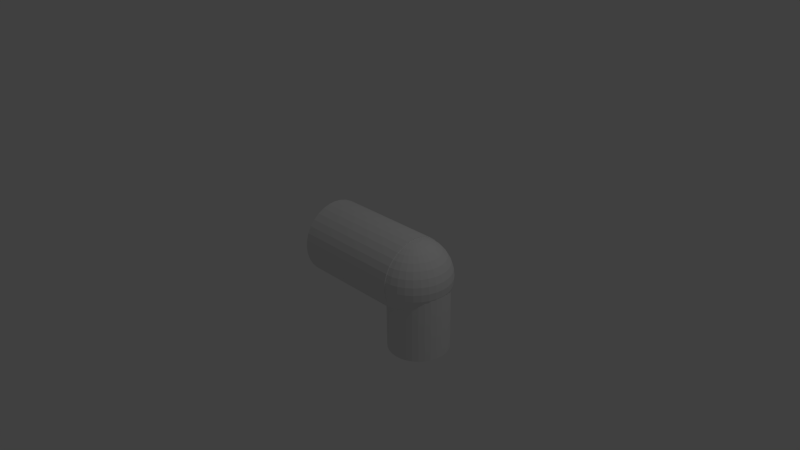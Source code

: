 # Source: elbowJoint.blend  (saved by Blender 2.71.0; exported with 4.5.12 LTS)
import bpy
from mathutils import Matrix  # noqa: F401  (used for matrix-valued properties, if any)

bpy.ops.wm.read_factory_settings(use_empty=True)
scene = bpy.context.scene
scene.name = 'Scene'

# ---- collections
col_collection_1 = bpy.data.collections.new('Collection 1'); scene.collection.children.link(col_collection_1)

# ---- world
world_world = bpy.data.worlds.new('World'); scene.world = world_world
world_world.color = (0.05088, 0.05088, 0.05088)
world_world.use_sun_shadow = False
world_world.sun_shadow_jitter_overblur = 0.0
world_world.cycles.sampling_method = 'MANUAL'
world_world.cycles.sample_map_resolution = 256

# ---- cameras
cam_camera = bpy.data.cameras.new('Camera')
cam_camera.clip_end = 100.0
cam_camera.lens = 35.0
cam_camera.sensor_width = 32.0
cam_camera.sensor_height = 18.0
cam_camera.ortho_scale = 7.314
cam_camera.dof.focus_distance = 0.0
cam_camera.dof.aperture_fstop = 128.0

# ---- lights
light_lamp = bpy.data.lights.new('Lamp', 'POINT')
light_lamp.transmission_factor = 0.0
light_lamp.cutoff_distance = 30.0
light_lamp.energy = 100.0
light_lamp.shadow_buffer_clip_start = 1.001
light_lamp.shadow_soft_size = 0.1
light_lamp.shadow_maximum_resolution = 0.006
light_lamp.use_absolute_resolution = True
light_lamp.cycles.use_multiple_importance_sampling = False

# ---- meshes
me_cylinder = bpy.data.meshes.new('Cylinder')
me_cylinder.from_pydata([(1.953, 0.8, 1.099), (-0.04718, 0.8, 1.099), (1.953, 0.7846, 1.203), (-0.04719, 0.7846, 1.203), (1.953, 0.7391, 1.303), (-0.04719, 0.7391, 1.303), (1.953, 0.6652, 1.396), (-0.04719, 0.6652, 1.396), (1.953, 0.5657, 1.476), (-0.04719, 0.5657, 1.476), (1.953, 0.4445, 1.543), (-0.04719, 0.4445, 1.543), (1.953, 0.3061, 1.592), (-0.04719, 0.3061, 1.592), (1.953, 0.1561, 1.622), (-0.04719, 0.1561, 1.622), (1.953, 6.04e-08, 1.633), (-0.04719, 6.04e-08, 1.633), (1.953, -0.1561, 1.622), (-0.04719, -0.1561, 1.622), (1.953, -0.3061, 1.592), (-0.04719, -0.3061, 1.592), (1.953, -0.4445, 1.543), (-0.04719, -0.4445, 1.543), (1.953, -0.5657, 1.476), (-0.04719, -0.5657, 1.476), (1.953, -0.6652, 1.396), (-0.04719, -0.6652, 1.396), (1.953, -0.7391, 1.303), (-0.04719, -0.7391, 1.303), (1.953, -0.7846, 1.203), (-0.04719, -0.7846, 1.203), (1.953, -0.8, 1.099), (-0.04718, -0.8, 1.099), (1.953, -0.7846, 0.9953), (-0.04718, -0.7846, 0.9953), (1.953, -0.7391, 0.8952), (-0.04718, -0.7391, 0.8952), (1.953, -0.6652, 0.803), (-0.04718, -0.6652, 0.803), (1.953, -0.5657, 0.7222), (-0.04718, -0.5657, 0.7222), (1.953, -0.4445, 0.6559), (-0.04718, -0.4445, 0.6559), (1.953, -0.3061, 0.6066), (-0.04718, -0.3061, 0.6066), (1.953, -0.1561, 0.5762), (-0.04718, -0.1561, 0.5762), (1.953, 7.725e-07, 0.566), (-0.04718, 7.725e-07, 0.566), (1.953, 0.1561, 0.5762), (-0.04718, 0.1561, 0.5762), (1.953, 0.3061, 0.6066), (-0.04718, 0.3061, 0.6066), (1.953, 0.4445, 0.6559), (-0.04718, 0.4445, 0.6559), (1.953, 0.5657, 0.7222), (-0.04718, 0.5657, 0.7222), (1.953, 0.6652, 0.803), (-0.04718, 0.6652, 0.803), (1.953, 0.7391, 0.8952), (-0.04718, 0.7391, 0.8952), (1.953, 0.7846, 0.9953), (-0.04718, 0.7846, 0.9953), (-0.958, 0.009049, 0.8531), (-0.9011, 0.009049, 0.728), (-0.8086, 0.009049, 0.6128), (-0.6843, 0.009049, 0.5118), (-0.5327, 0.009049, 0.4289), (-0.3599, 0.009049, 0.3672), (-0.1723, 0.009049, 0.3293), (0.02283, 0.009049, 0.3165), (0.2179, 0.009049, 0.3293), (0.4055, 0.009049, 0.3672), (0.5784, 0.009049, 0.4289), (0.7299, 0.009049, 0.5118), (0.8543, 0.009049, 0.6128), (0.9467, 0.009049, 0.728), (1.004, 0.009049, 0.8531), (1.023, 0.009049, 0.9832), (-0.958, 0.04711, 0.8556), (-0.9011, 0.08371, 0.7329), (-0.8086, 0.1174, 0.6199), (-0.6843, 0.147, 0.5208), (-0.5327, 0.1713, 0.4395), (-0.3599, 0.1893, 0.3791), (-0.1723, 0.2004, 0.3419), (0.02283, 0.2041, 0.3293), (0.2179, 0.2004, 0.3419), (0.4055, 0.1893, 0.3791), (0.5784, 0.1713, 0.4395), (0.7299, 0.147, 0.5208), (0.8543, 0.1174, 0.6199), (0.9467, 0.08371, 0.7329), (1.004, 0.04711, 0.8556), (-0.958, 0.08371, 0.863), (-0.9011, 0.1555, 0.7475), (-0.8086, 0.2217, 0.641), (-0.6843, 0.2796, 0.5476), (-0.5327, 0.3272, 0.471), (-0.3599, 0.3626, 0.4141), (-0.1723, 0.3844, 0.3791), (0.02283, 0.3917, 0.3672), (0.2179, 0.3844, 0.3791), (0.4055, 0.3626, 0.4141), (0.5784, 0.3272, 0.471), (0.7299, 0.2796, 0.5476), (0.8543, 0.2217, 0.641), (0.9467, 0.1555, 0.7475), (1.004, 0.08371, 0.863), (-0.958, 0.1174, 0.875), (-0.9011, 0.2217, 0.771), (-0.8086, 0.3177, 0.6752), (-0.6843, 0.4019, 0.5912), (-0.5327, 0.471, 0.5223), (-0.3599, 0.5223, 0.471), (-0.1723, 0.5539, 0.4395), (0.02283, 0.5646, 0.4289), (0.2179, 0.5539, 0.4395), (0.4055, 0.5223, 0.471), (0.5784, 0.471, 0.5223), (0.7299, 0.4019, 0.5912), (0.8543, 0.3177, 0.6752), (0.9467, 0.2217, 0.771), (1.004, 0.1174, 0.875), (-0.958, 0.147, 0.8912), (-0.9011, 0.2796, 0.8028), (-0.8086, 0.4019, 0.7213), (-0.6843, 0.509, 0.6498), (-0.5327, 0.597, 0.5912), (-0.3599, 0.6623, 0.5476), (-0.1723, 0.7026, 0.5208), (0.02283, 0.7162, 0.5118), (0.2179, 0.7026, 0.5208), (0.4055, 0.6623, 0.5476), (0.5784, 0.597, 0.5912), (0.7299, 0.509, 0.6498), (0.8543, 0.4019, 0.7213), (0.9467, 0.2796, 0.8028), (1.004, 0.147, 0.8912), (-0.958, 0.1713, 0.9109), (-0.9011, 0.3272, 0.8414), (-0.8086, 0.471, 0.7774), (-0.6843, 0.597, 0.7213), (-0.5327, 0.7004, 0.6752), (-0.3599, 0.7772, 0.641), (-0.1723, 0.8245, 0.6199), (0.02283, 0.8405, 0.6128), (0.2179, 0.8245, 0.6199), (0.4055, 0.7772, 0.641), (0.5784, 0.7004, 0.6752), (0.7299, 0.597, 0.7213), (0.8543, 0.471, 0.7774), (0.9467, 0.3272, 0.8414), (1.004, 0.1713, 0.9109), (-0.958, 0.1893, 0.9334), (-0.9011, 0.3626, 0.8855), (-0.8086, 0.5223, 0.8414), (-0.6843, 0.6623, 0.8028), (-0.5327, 0.7772, 0.771), (-0.3599, 0.8626, 0.7475), (-0.1723, 0.9152, 0.7329), (0.02283, 0.9329, 0.728), (0.2179, 0.9152, 0.7329), (0.4055, 0.8626, 0.7475), (0.5784, 0.7772, 0.771), (0.7299, 0.6623, 0.8028), (0.8543, 0.5223, 0.8414), (0.9467, 0.3626, 0.8855), (1.004, 0.1893, 0.9334), (-0.958, 0.2004, 0.9578), (-0.9011, 0.3844, 0.9334), (-0.8086, 0.5539, 0.9109), (-0.6843, 0.7026, 0.8912), (-0.5327, 0.8245, 0.875), (-0.3599, 0.9152, 0.863), (-0.1723, 0.971, 0.8556), (0.02283, 0.9898, 0.8531), (0.2179, 0.971, 0.8556), (0.4055, 0.9152, 0.863), (0.5784, 0.8245, 0.875), (0.7299, 0.7026, 0.8912), (0.8543, 0.5539, 0.9109), (0.9467, 0.3844, 0.9334), (1.004, 0.2004, 0.9578), (-0.958, 0.2041, 0.9832), (-0.9011, 0.3917, 0.9832), (-0.8086, 0.5646, 0.9832), (-0.6843, 0.7162, 0.9832), (-0.5327, 0.8405, 0.9832), (-0.3599, 0.9329, 0.9832), (-0.1723, 0.9898, 0.9832), (0.02283, 1.009, 0.9832), (0.2179, 0.9898, 0.9832), (0.4055, 0.9329, 0.9832), (0.5784, 0.8405, 0.9832), (0.7299, 0.7162, 0.9832), (0.8543, 0.5646, 0.9832), (0.9467, 0.3917, 0.9832), (1.004, 0.2041, 0.9832), (-0.958, 0.2004, 1.009), (-0.9011, 0.3844, 1.033), (-0.8086, 0.5539, 1.055), (-0.6843, 0.7026, 1.075), (-0.5327, 0.8245, 1.091), (-0.3599, 0.9152, 1.103), (-0.1723, 0.971, 1.111), (0.02283, 0.9898, 1.113), (0.2179, 0.971, 1.111), (0.4055, 0.9152, 1.103), (0.5784, 0.8245, 1.091), (0.7299, 0.7026, 1.075), (0.8543, 0.5539, 1.055), (0.9467, 0.3844, 1.033), (1.004, 0.2004, 1.009), (-0.958, 0.1893, 1.033), (-0.9011, 0.3626, 1.081), (-0.8086, 0.5223, 1.125), (-0.6843, 0.6623, 1.164), (-0.5327, 0.7772, 1.195), (-0.3599, 0.8626, 1.219), (-0.1723, 0.9152, 1.233), (0.02283, 0.9329, 1.238), (0.2179, 0.9152, 1.233), (0.4055, 0.8626, 1.219), (0.5784, 0.7772, 1.195), (0.7299, 0.6623, 1.164), (0.8543, 0.5223, 1.125), (0.9467, 0.3626, 1.081), (1.004, 0.1893, 1.033), (-0.958, 0.1713, 1.055), (-0.9011, 0.3272, 1.125), (-0.8086, 0.471, 1.189), (-0.6843, 0.597, 1.245), (-0.5327, 0.7004, 1.291), (-0.3599, 0.7772, 1.325), (-0.1723, 0.8245, 1.346), (0.02283, 0.8405, 1.354), (0.2179, 0.8245, 1.346), (0.4055, 0.7772, 1.325), (0.5784, 0.7004, 1.291), (0.7299, 0.597, 1.245), (0.8543, 0.471, 1.189), (0.9467, 0.3272, 1.125), (1.004, 0.1713, 1.055), (-0.958, 0.147, 1.075), (-0.9011, 0.2796, 1.164), (-0.8086, 0.4019, 1.245), (-0.6843, 0.509, 1.316), (-0.5327, 0.597, 1.375), (-0.3599, 0.6623, 1.419), (-0.1723, 0.7026, 1.446), (0.02283, 0.7162, 1.455), (0.2179, 0.7026, 1.446), (0.4055, 0.6623, 1.419), (0.5784, 0.597, 1.375), (0.7299, 0.509, 1.317), (0.8543, 0.4019, 1.245), (0.9467, 0.2796, 1.164), (1.004, 0.147, 1.075), (-0.958, 0.1174, 1.091), (-0.9011, 0.2217, 1.195), (-0.8086, 0.3177, 1.291), (-0.6843, 0.4019, 1.375), (-0.5327, 0.471, 1.444), (-0.3599, 0.5223, 1.495), (-0.1723, 0.5539, 1.527), (0.02283, 0.5646, 1.537), (0.2179, 0.5539, 1.527), (0.4055, 0.5223, 1.495), (0.5784, 0.471, 1.444), (0.7299, 0.4019, 1.375), (0.8543, 0.3177, 1.291), (0.9467, 0.2217, 1.195), (1.004, 0.1174, 1.091), (-0.958, 0.08371, 1.103), (-0.9011, 0.1555, 1.219), (-0.8086, 0.2217, 1.325), (-0.6843, 0.2796, 1.419), (-0.5327, 0.3272, 1.495), (-0.3599, 0.3626, 1.552), (-0.1723, 0.3844, 1.587), (0.02283, 0.3917, 1.599), (0.2179, 0.3844, 1.587), (0.4055, 0.3626, 1.552), (0.5784, 0.3272, 1.495), (0.7299, 0.2796, 1.419), (0.8543, 0.2217, 1.325), (0.9467, 0.1555, 1.219), (1.004, 0.08371, 1.103), (-0.958, 0.04711, 1.111), (-0.9011, 0.08371, 1.233), (-0.8086, 0.1174, 1.346), (-0.6843, 0.147, 1.446), (-0.5327, 0.1713, 1.527), (-0.3599, 0.1893, 1.587), (-0.1723, 0.2004, 1.624), (0.02283, 0.2041, 1.637), (0.2179, 0.2004, 1.624), (0.4055, 0.1893, 1.587), (0.5784, 0.1713, 1.527), (0.7299, 0.147, 1.446), (0.8543, 0.1174, 1.346), (0.9467, 0.08371, 1.233), (1.004, 0.04711, 1.111), (-0.958, 0.009049, 1.113), (-0.9011, 0.009049, 1.238), (-0.8086, 0.009049, 1.354), (-0.6843, 0.009049, 1.455), (-0.5327, 0.009049, 1.537), (-0.3599, 0.009049, 1.599), (-0.1723, 0.009049, 1.637), (0.02283, 0.009049, 1.65), (0.2179, 0.009049, 1.637), (0.4055, 0.009049, 1.599), (0.5784, 0.009049, 1.537), (0.7299, 0.009049, 1.455), (0.8543, 0.009049, 1.354), (0.9467, 0.009049, 1.238), (1.004, 0.009049, 1.113), (-0.958, -0.02901, 1.111), (-0.9011, -0.06561, 1.233), (-0.8086, -0.09934, 1.346), (-0.6843, -0.1289, 1.446), (-0.5327, -0.1532, 1.527), (-0.3599, -0.1712, 1.587), (-0.1723, -0.1823, 1.624), (0.02283, -0.186, 1.637), (0.2179, -0.1823, 1.624), (0.4055, -0.1712, 1.587), (0.5784, -0.1532, 1.527), (0.7299, -0.1289, 1.446), (0.8543, -0.09934, 1.346), (0.9467, -0.06561, 1.233), (1.004, -0.02901, 1.111), (-0.958, -0.06561, 1.103), (-0.9011, -0.1374, 1.219), (-0.8086, -0.2036, 1.325), (-0.6843, -0.2615, 1.419), (-0.5327, -0.3091, 1.495), (-0.3599, -0.3445, 1.552), (-0.1723, -0.3663, 1.587), (0.02283, -0.3736, 1.599), (0.2179, -0.3663, 1.587), (0.4055, -0.3445, 1.552), (0.5784, -0.3091, 1.495), (0.7299, -0.2615, 1.419), (0.8543, -0.2036, 1.325), (0.9467, -0.1374, 1.219), (1.004, -0.06561, 1.103), (-0.958, -0.09934, 1.091), (-0.9011, -0.2036, 1.195), (-0.8086, -0.2996, 1.291), (-0.6843, -0.3838, 1.375), (-0.5327, -0.4529, 1.444), (-0.3599, -0.5042, 1.495), (-0.1723, -0.5358, 1.527), (0.02283, -0.5465, 1.537), (0.2179, -0.5358, 1.527), (0.4055, -0.5042, 1.495), (0.5784, -0.4529, 1.444), (0.7299, -0.3838, 1.375), (0.8543, -0.2996, 1.291), (0.9467, -0.2036, 1.195), (1.004, -0.09934, 1.091), (-0.958, -0.1289, 1.075), (-0.9011, -0.2615, 1.164), (-0.8086, -0.3838, 1.245), (-0.6843, -0.491, 1.316), (-0.5327, -0.5789, 1.375), (-0.3599, -0.6442, 1.419), (-0.1723, -0.6845, 1.446), (0.02283, -0.6981, 1.455), (0.2179, -0.6845, 1.446), (0.4055, -0.6442, 1.419), (0.5784, -0.5789, 1.375), (0.7299, -0.491, 1.317), (0.8543, -0.3838, 1.245), (0.9467, -0.2615, 1.164), (1.004, -0.1289, 1.075), (-0.958, -0.1532, 1.055), (-0.9011, -0.3091, 1.125), (-0.8086, -0.4529, 1.189), (-0.6843, -0.5789, 1.245), (-0.5327, -0.6823, 1.291), (-0.3599, -0.7591, 1.325), (-0.1723, -0.8064, 1.346), (0.02283, -0.8224, 1.354), (0.2179, -0.8064, 1.346), (0.4055, -0.7591, 1.325), (0.5784, -0.6823, 1.291), (0.7299, -0.5789, 1.245), (0.8543, -0.4529, 1.189), (0.9467, -0.3091, 1.125), (1.004, -0.1532, 1.055), (-0.958, -0.1712, 1.033), (-0.9011, -0.3445, 1.081), (-0.8086, -0.5042, 1.125), (-0.6843, -0.6442, 1.164), (-0.5327, -0.7591, 1.195), (-0.3599, -0.8445, 1.219), (-0.1723, -0.8971, 1.233), (0.02283, -0.9148, 1.238), (0.2179, -0.8971, 1.233), (0.4055, -0.8445, 1.219), (0.5784, -0.7591, 1.195), (0.7299, -0.6442, 1.164), (0.8543, -0.5042, 1.125), (0.9467, -0.3445, 1.081), (1.004, -0.1712, 1.033), (-0.958, -0.1823, 1.009), (-0.9011, -0.3663, 1.033), (-0.8086, -0.5358, 1.055), (-0.6843, -0.6845, 1.075), (-0.5327, -0.8064, 1.091), (-0.3599, -0.8971, 1.103), (-0.1723, -0.9529, 1.111), (0.02283, -0.9717, 1.113), (0.2179, -0.9529, 1.111), (0.4055, -0.8971, 1.103), (0.5784, -0.8064, 1.091), (0.7299, -0.6845, 1.075), (0.8543, -0.5358, 1.055), (0.9467, -0.3663, 1.033), (1.004, -0.1823, 1.009), (-0.958, -0.186, 0.9832), (-0.9011, -0.3736, 0.9832), (-0.8086, -0.5465, 0.9832), (-0.6843, -0.6981, 0.9832), (-0.5327, -0.8224, 0.9832), (-0.3599, -0.9148, 0.9832), (-0.1723, -0.9717, 0.9832), (0.02283, -0.991, 0.9832), (0.2179, -0.9717, 0.9832), (0.4055, -0.9148, 0.9832), (0.5784, -0.8224, 0.9832), (0.7299, -0.6981, 0.9832), (0.8543, -0.5465, 0.9832), (0.9467, -0.3736, 0.9832), (1.004, -0.186, 0.9832), (-0.958, -0.1823, 0.9578), (-0.9011, -0.3663, 0.9334), (-0.8086, -0.5358, 0.9109), (-0.6843, -0.6845, 0.8912), (-0.5327, -0.8064, 0.875), (-0.3599, -0.8971, 0.863), (-0.1723, -0.9529, 0.8556), (0.02283, -0.9717, 0.8531), (0.2179, -0.9529, 0.8556), (0.4055, -0.8971, 0.863), (0.5784, -0.8064, 0.875), (0.7299, -0.6845, 0.8912), (0.8543, -0.5358, 0.9109), (0.9467, -0.3663, 0.9334), (1.004, -0.1823, 0.9578), (-0.9772, 0.009049, 0.9832), (-0.958, -0.1712, 0.9334), (-0.9011, -0.3445, 0.8855), (-0.8086, -0.5042, 0.8414), (-0.6843, -0.6442, 0.8028), (-0.5327, -0.7591, 0.771), (-0.3599, -0.8445, 0.7475), (-0.1723, -0.8971, 0.7329), (0.02283, -0.9148, 0.728), (0.2179, -0.8971, 0.7329), (0.4055, -0.8445, 0.7475), (0.5784, -0.7591, 0.771), (0.7299, -0.6442, 0.8028), (0.8543, -0.5042, 0.8414), (0.9467, -0.3445, 0.8855), (1.004, -0.1712, 0.9334), (-0.958, -0.1532, 0.9109), (-0.9011, -0.3091, 0.8414), (-0.8086, -0.4529, 0.7774), (-0.6843, -0.5789, 0.7213), (-0.5327, -0.6823, 0.6752), (-0.3599, -0.7591, 0.641), (-0.1723, -0.8064, 0.6199), (0.02283, -0.8224, 0.6128), (0.2179, -0.8064, 0.6199), (0.4055, -0.7591, 0.641), (0.5784, -0.6823, 0.6752), (0.7299, -0.5789, 0.7213), (0.8543, -0.4529, 0.7774), (0.9467, -0.3091, 0.8414), (1.004, -0.1532, 0.9109), (-0.958, -0.1289, 0.8912), (-0.9011, -0.2615, 0.8028), (-0.8086, -0.3838, 0.7213), (-0.6843, -0.491, 0.6498), (-0.5327, -0.5789, 0.5912), (-0.3599, -0.6442, 0.5476), (-0.1723, -0.6845, 0.5208), (0.02283, -0.6981, 0.5118), (0.2179, -0.6845, 0.5208), (0.4055, -0.6442, 0.5476), (0.5784, -0.5789, 0.5912), (0.7299, -0.491, 0.6498), (0.8543, -0.3838, 0.7213), (0.9467, -0.2615, 0.8028), (1.004, -0.1289, 0.8912), (-0.958, -0.09934, 0.875), (-0.9011, -0.2036, 0.771), (-0.8086, -0.2996, 0.6752), (-0.6843, -0.3838, 0.5912), (-0.5327, -0.4529, 0.5223), (-0.3599, -0.5042, 0.471), (-0.1723, -0.5358, 0.4395), (0.02283, -0.5465, 0.4289), (0.2179, -0.5358, 0.4395), (0.4055, -0.5042, 0.471), (0.5784, -0.4529, 0.5223), (0.7299, -0.3838, 0.5912), (0.8543, -0.2996, 0.6752), (0.9467, -0.2036, 0.771), (1.004, -0.09934, 0.875), (-0.958, -0.06561, 0.863), (-0.9011, -0.1374, 0.7475), (-0.8086, -0.2036, 0.641), (-0.6843, -0.2615, 0.5476), (-0.5327, -0.3091, 0.471), (-0.3599, -0.3445, 0.4141), (-0.1723, -0.3663, 0.3791), (0.02283, -0.3736, 0.3672), (0.2179, -0.3663, 0.3791), (0.4055, -0.3445, 0.4141), (0.5784, -0.3091, 0.471), (0.7299, -0.2615, 0.5476), (0.8543, -0.2036, 0.641), (0.9467, -0.1374, 0.7475), (1.004, -0.06561, 0.863), (-0.958, -0.02901, 0.8556), (-0.9011, -0.06561, 0.7329), (-0.8086, -0.09934, 0.6199), (-0.6843, -0.1289, 0.5208), (-0.5327, -0.1532, 0.4395), (-0.3599, -0.1712, 0.3791), (-0.1723, -0.1823, 0.3419), (0.02283, -0.186, 0.3293), (0.2179, -0.1823, 0.3419), (0.4055, -0.1712, 0.3791), (0.5784, -0.1532, 0.4395), (0.7299, -0.1289, 0.5208), (0.8543, -0.09934, 0.6199), (0.9467, -0.06561, 0.7329), (1.004, -0.02901, 0.8556), (0.0, 1.0, -1.0), (0.0, 1.0, 1.0), (0.1951, 0.9808, -1.0), (0.1951, 0.9808, 1.0), (0.3827, 0.9239, -1.0), (0.3827, 0.9239, 1.0), (0.5556, 0.8315, -1.0), (0.5556, 0.8315, 1.0), (0.7071, 0.7071, -1.0), (0.7071, 0.7071, 1.0), (0.8315, 0.5556, -1.0), (0.8315, 0.5556, 1.0), (0.9239, 0.3827, -1.0), (0.9239, 0.3827, 1.0), (0.9808, 0.1951, -1.0), (0.9808, 0.1951, 1.0), (1.0, 7.55e-08, -1.0), (1.0, 7.55e-08, 1.0), (0.9808, -0.1951, -1.0), (0.9808, -0.1951, 1.0), (0.9239, -0.3827, -1.0), (0.9239, -0.3827, 1.0), (0.8315, -0.5556, -1.0), (0.8315, -0.5556, 1.0), (0.7071, -0.7071, -1.0), (0.7071, -0.7071, 1.0), (0.5556, -0.8315, -1.0), (0.5556, -0.8315, 1.0), (0.3827, -0.9239, -1.0), (0.3827, -0.9239, 1.0), (0.1951, -0.9808, -1.0), (0.1951, -0.9808, 1.0), (-3.258e-07, -1.0, -1.0), (-3.258e-07, -1.0, 1.0), (-0.1951, -0.9808, -1.0), (-0.1951, -0.9808, 1.0), (-0.3827, -0.9239, -1.0), (-0.3827, -0.9239, 1.0), (-0.5556, -0.8315, -1.0), (-0.5556, -0.8315, 1.0), (-0.7071, -0.7071, -1.0), (-0.7071, -0.7071, 1.0), (-0.8315, -0.5556, -1.0), (-0.8315, -0.5556, 1.0), (-0.9239, -0.3827, -1.0), (-0.9239, -0.3827, 1.0), (-0.9808, -0.1951, -1.0), (-0.9808, -0.1951, 1.0), (-1.0, 9.656e-07, -1.0), (-1.0, 9.656e-07, 1.0), (-0.9808, 0.1951, -1.0), (-0.9808, 0.1951, 1.0), (-0.9239, 0.3827, -1.0), (-0.9239, 0.3827, 1.0), (-0.8315, 0.5556, -1.0), (-0.8315, 0.5556, 1.0), (-0.7071, 0.7071, -1.0), (-0.7071, 0.7071, 1.0), (-0.5556, 0.8315, -1.0), (-0.5556, 0.8315, 1.0), (-0.3827, 0.9239, -1.0), (-0.3827, 0.9239, 1.0), (-0.1951, 0.9808, -1.0), (-0.1951, 0.9808, 1.0)], [], [(0, 1, 3, 2), (2, 3, 5, 4), (4, 5, 7, 6), (6, 7, 9, 8), (8, 9, 11, 10), (10, 11, 13, 12), (12, 13, 15, 14), (14, 15, 17, 16), (16, 17, 19, 18), (18, 19, 21, 20), (20, 21, 23, 22), (22, 23, 25, 24), (24, 25, 27, 26), (26, 27, 29, 28), (28, 29, 31, 30), (30, 31, 33, 32), (32, 33, 35, 34), (34, 35, 37, 36), (36, 37, 39, 38), (38, 39, 41, 40), (40, 41, 43, 42), (42, 43, 45, 44), (44, 45, 47, 46), (46, 47, 49, 48), (48, 49, 51, 50), (50, 51, 53, 52), (52, 53, 55, 54), (54, 55, 57, 56), (56, 57, 59, 58), (58, 59, 61, 60), (3, 1, 63, 61, 59, 57, 55, 53, 51, 49, 47, 45, 43, 41, 39, 37, 35, 33, 31, 29, 27, 25, 23, 21, 19, 17, 15, 13, 11, 9, 7, 5), (62, 63, 1, 0), (60, 61, 63, 62), (0, 2, 4, 6, 8, 10, 12, 14, 16, 18, 20, 22, 24, 26, 28, 30, 32, 34, 36, 38, 40, 42, 44, 46, 48, 50, 52, 54, 56, 58, 60, 62), (69, 68, 84, 85), (67, 66, 82, 83), (78, 77, 93, 94), (65, 64, 80, 81), (76, 75, 91, 92), (74, 73, 89, 90), (72, 71, 87, 88), (70, 69, 85, 86), (68, 67, 83, 84), (66, 65, 81, 82), (77, 76, 92, 93), (75, 74, 90, 91), (73, 72, 88, 89), (71, 70, 86, 87), (91, 90, 105, 106), (89, 88, 103, 104), (87, 86, 101, 102), (85, 84, 99, 100), (83, 82, 97, 98), (94, 93, 108, 109), (81, 80, 95, 96), (92, 91, 106, 107), (90, 89, 104, 105), (88, 87, 102, 103), (86, 85, 100, 101), (84, 83, 98, 99), (82, 81, 96, 97), (93, 92, 107, 108), (106, 105, 120, 121), (104, 103, 118, 119), (102, 101, 116, 117), (100, 99, 114, 115), (98, 97, 112, 113), (109, 108, 123, 124), (96, 95, 110, 111), (107, 106, 121, 122), (105, 104, 119, 120), (103, 102, 117, 118), (101, 100, 115, 116), (99, 98, 113, 114), (97, 96, 111, 112), (108, 107, 122, 123), (121, 120, 135, 136), (119, 118, 133, 134), (117, 116, 131, 132), (115, 114, 129, 130), (113, 112, 127, 128), (124, 123, 138, 139), (111, 110, 125, 126), (122, 121, 136, 137), (120, 119, 134, 135), (118, 117, 132, 133), (116, 115, 130, 131), (114, 113, 128, 129), (112, 111, 126, 127), (123, 122, 137, 138), (136, 135, 150, 151), (134, 133, 148, 149), (132, 131, 146, 147), (130, 129, 144, 145), (128, 127, 142, 143), (139, 138, 153, 154), (126, 125, 140, 141), (137, 136, 151, 152), (135, 134, 149, 150), (133, 132, 147, 148), (131, 130, 145, 146), (129, 128, 143, 144), (127, 126, 141, 142), (138, 137, 152, 153), (151, 150, 165, 166), (149, 148, 163, 164), (147, 146, 161, 162), (145, 144, 159, 160), (143, 142, 157, 158), (154, 153, 168, 169), (141, 140, 155, 156), (152, 151, 166, 167), (150, 149, 164, 165), (148, 147, 162, 163), (146, 145, 160, 161), (144, 143, 158, 159), (142, 141, 156, 157), (153, 152, 167, 168), (166, 165, 180, 181), (164, 163, 178, 179), (162, 161, 176, 177), (160, 159, 174, 175), (158, 157, 172, 173), (169, 168, 183, 184), (156, 155, 170, 171), (167, 166, 181, 182), (165, 164, 179, 180), (163, 162, 177, 178), (161, 160, 175, 176), (159, 158, 173, 174), (157, 156, 171, 172), (168, 167, 182, 183), (181, 180, 195, 196), (179, 178, 193, 194), (177, 176, 191, 192), (175, 174, 189, 190), (173, 172, 187, 188), (184, 183, 198, 199), (171, 170, 185, 186), (182, 181, 196, 197), (180, 179, 194, 195), (178, 177, 192, 193), (176, 175, 190, 191), (174, 173, 188, 189), (172, 171, 186, 187), (183, 182, 197, 198), (196, 195, 210, 211), (194, 193, 208, 209), (192, 191, 206, 207), (190, 189, 204, 205), (188, 187, 202, 203), (199, 198, 213, 214), (186, 185, 200, 201), (197, 196, 211, 212), (195, 194, 209, 210), (193, 192, 207, 208), (191, 190, 205, 206), (189, 188, 203, 204), (187, 186, 201, 202), (198, 197, 212, 213), (211, 210, 225, 226), (209, 208, 223, 224), (207, 206, 221, 222), (205, 204, 219, 220), (203, 202, 217, 218), (214, 213, 228, 229), (201, 200, 215, 216), (212, 211, 226, 227), (210, 209, 224, 225), (208, 207, 222, 223), (206, 205, 220, 221), (204, 203, 218, 219), (202, 201, 216, 217), (213, 212, 227, 228), (226, 225, 240, 241), (224, 223, 238, 239), (222, 221, 236, 237), (220, 219, 234, 235), (218, 217, 232, 233), (229, 228, 243, 244), (216, 215, 230, 231), (227, 226, 241, 242), (225, 224, 239, 240), (223, 222, 237, 238), (221, 220, 235, 236), (219, 218, 233, 234), (217, 216, 231, 232), (228, 227, 242, 243), (241, 240, 255, 256), (239, 238, 253, 254), (237, 236, 251, 252), (235, 234, 249, 250), (233, 232, 247, 248), (244, 243, 258, 259), (231, 230, 245, 246), (242, 241, 256, 257), (240, 239, 254, 255), (238, 237, 252, 253), (236, 235, 250, 251), (234, 233, 248, 249), (232, 231, 246, 247), (243, 242, 257, 258), (256, 255, 270, 271), (254, 253, 268, 269), (252, 251, 266, 267), (250, 249, 264, 265), (248, 247, 262, 263), (259, 258, 273, 274), (246, 245, 260, 261), (257, 256, 271, 272), (255, 254, 269, 270), (253, 252, 267, 268), (251, 250, 265, 266), (249, 248, 263, 264), (247, 246, 261, 262), (258, 257, 272, 273), (271, 270, 285, 286), (269, 268, 283, 284), (267, 266, 281, 282), (265, 264, 279, 280), (263, 262, 277, 278), (274, 273, 288, 289), (261, 260, 275, 276), (272, 271, 286, 287), (270, 269, 284, 285), (268, 267, 282, 283), (266, 265, 280, 281), (264, 263, 278, 279), (262, 261, 276, 277), (273, 272, 287, 288), (286, 285, 300, 301), (284, 283, 298, 299), (282, 281, 296, 297), (280, 279, 294, 295), (278, 277, 292, 293), (289, 288, 303, 304), (276, 275, 290, 291), (287, 286, 301, 302), (285, 284, 299, 300), (283, 282, 297, 298), (281, 280, 295, 296), (279, 278, 293, 294), (277, 276, 291, 292), (288, 287, 302, 303), (301, 300, 315, 316), (299, 298, 313, 314), (297, 296, 311, 312), (295, 294, 309, 310), (293, 292, 307, 308), (304, 303, 318, 319), (291, 290, 305, 306), (302, 301, 316, 317), (300, 299, 314, 315), (298, 297, 312, 313), (296, 295, 310, 311), (294, 293, 308, 309), (292, 291, 306, 307), (303, 302, 317, 318), (316, 315, 330, 331), (314, 313, 328, 329), (312, 311, 326, 327), (310, 309, 324, 325), (308, 307, 322, 323), (319, 318, 333, 334), (306, 305, 320, 321), (317, 316, 331, 332), (315, 314, 329, 330), (313, 312, 327, 328), (311, 310, 325, 326), (309, 308, 323, 324), (307, 306, 321, 322), (318, 317, 332, 333), (331, 330, 345, 346), (329, 328, 343, 344), (327, 326, 341, 342), (325, 324, 339, 340), (323, 322, 337, 338), (334, 333, 348, 349), (321, 320, 335, 336), (332, 331, 346, 347), (330, 329, 344, 345), (328, 327, 342, 343), (326, 325, 340, 341), (324, 323, 338, 339), (322, 321, 336, 337), (333, 332, 347, 348), (346, 345, 360, 361), (344, 343, 358, 359), (342, 341, 356, 357), (340, 339, 354, 355), (338, 337, 352, 353), (349, 348, 363, 364), (336, 335, 350, 351), (347, 346, 361, 362), (345, 344, 359, 360), (343, 342, 357, 358), (341, 340, 355, 356), (339, 338, 353, 354), (337, 336, 351, 352), (348, 347, 362, 363), (361, 360, 375, 376), (359, 358, 373, 374), (357, 356, 371, 372), (355, 354, 369, 370), (353, 352, 367, 368), (364, 363, 378, 379), (351, 350, 365, 366), (362, 361, 376, 377), (360, 359, 374, 375), (358, 357, 372, 373), (356, 355, 370, 371), (354, 353, 368, 369), (352, 351, 366, 367), (363, 362, 377, 378), (376, 375, 390, 391), (374, 373, 388, 389), (372, 371, 386, 387), (370, 369, 384, 385), (368, 367, 382, 383), (379, 378, 393, 394), (366, 365, 380, 381), (377, 376, 391, 392), (375, 374, 389, 390), (373, 372, 387, 388), (371, 370, 385, 386), (369, 368, 383, 384), (367, 366, 381, 382), (378, 377, 392, 393), (391, 390, 405, 406), (389, 388, 403, 404), (387, 386, 401, 402), (385, 384, 399, 400), (383, 382, 397, 398), (394, 393, 408, 409), (381, 380, 395, 396), (392, 391, 406, 407), (390, 389, 404, 405), (388, 387, 402, 403), (386, 385, 400, 401), (384, 383, 398, 399), (382, 381, 396, 397), (393, 392, 407, 408), (406, 405, 420, 421), (404, 403, 418, 419), (402, 401, 416, 417), (400, 399, 414, 415), (398, 397, 412, 413), (409, 408, 423, 424), (396, 395, 410, 411), (407, 406, 421, 422), (405, 404, 419, 420), (403, 402, 417, 418), (401, 400, 415, 416), (399, 398, 413, 414), (397, 396, 411, 412), (408, 407, 422, 423), (421, 420, 435, 436), (419, 418, 433, 434), (417, 416, 431, 432), (415, 414, 429, 430), (413, 412, 427, 428), (424, 423, 438, 439), (411, 410, 425, 426), (422, 421, 436, 437), (420, 419, 434, 435), (418, 417, 432, 433), (416, 415, 430, 431), (414, 413, 428, 429), (412, 411, 426, 427), (423, 422, 437, 438), (436, 435, 450, 451), (434, 433, 448, 449), (432, 431, 446, 447), (430, 429, 444, 445), (428, 427, 442, 443), (439, 438, 453, 454), (426, 425, 440, 441), (437, 436, 451, 452), (435, 434, 449, 450), (433, 432, 447, 448), (431, 430, 445, 446), (429, 428, 443, 444), (427, 426, 441, 442), (438, 437, 452, 453), (451, 450, 466, 467), (449, 448, 464, 465), (447, 446, 462, 463), (445, 444, 460, 461), (443, 442, 458, 459), (454, 453, 469, 470), (441, 440, 456, 457), (452, 451, 467, 468), (450, 449, 465, 466), (448, 447, 463, 464), (446, 445, 461, 462), (444, 443, 459, 460), (442, 441, 457, 458), (453, 452, 468, 469), (467, 466, 481, 482), (465, 464, 479, 480), (463, 462, 477, 478), (461, 460, 475, 476), (459, 458, 473, 474), (470, 469, 484, 485), (457, 456, 471, 472), (468, 467, 482, 483), (466, 465, 480, 481), (464, 463, 478, 479), (462, 461, 476, 477), (460, 459, 474, 475), (458, 457, 472, 473), (469, 468, 483, 484), (482, 481, 496, 497), (480, 479, 494, 495), (478, 477, 492, 493), (476, 475, 490, 491), (474, 473, 488, 489), (485, 484, 499, 500), (472, 471, 486, 487), (483, 482, 497, 498), (481, 480, 495, 496), (479, 478, 493, 494), (477, 476, 491, 492), (475, 474, 489, 490), (473, 472, 487, 488), (484, 483, 498, 499), (497, 496, 511, 512), (495, 494, 509, 510), (493, 492, 507, 508), (491, 490, 505, 506), (489, 488, 503, 504), (500, 499, 514, 515), (487, 486, 501, 502), (498, 497, 512, 513), (496, 495, 510, 511), (494, 493, 508, 509), (492, 491, 506, 507), (490, 489, 504, 505), (488, 487, 502, 503), (499, 498, 513, 514), (512, 511, 526, 527), (510, 509, 524, 525), (508, 507, 522, 523), (506, 505, 520, 521), (504, 503, 518, 519), (515, 514, 529, 530), (502, 501, 516, 517), (513, 512, 527, 528), (511, 510, 525, 526), (509, 508, 523, 524), (507, 506, 521, 522), (505, 504, 519, 520), (503, 502, 517, 518), (514, 513, 528, 529), (527, 526, 541, 542), (525, 524, 539, 540), (523, 522, 537, 538), (521, 520, 535, 536), (519, 518, 533, 534), (530, 529, 544, 545), (517, 516, 531, 532), (528, 527, 542, 543), (526, 525, 540, 541), (524, 523, 538, 539), (522, 521, 536, 537), (520, 519, 534, 535), (518, 517, 532, 533), (529, 528, 543, 544), (79, 78, 94), (64, 455, 80), (80, 455, 95), (79, 94, 109), (95, 455, 110), (79, 109, 124), (110, 455, 125), (79, 124, 139), (125, 455, 140), (79, 139, 154), (140, 455, 155), (79, 154, 169), (155, 455, 170), (79, 169, 184), (170, 455, 185), (79, 184, 199), (185, 455, 200), (79, 199, 214), (200, 455, 215), (79, 214, 229), (215, 455, 230), (79, 229, 244), (230, 455, 245), (79, 244, 259), (245, 455, 260), (79, 259, 274), (260, 455, 275), (79, 274, 289), (275, 455, 290), (79, 289, 304), (290, 455, 305), (79, 304, 319), (305, 455, 320), (79, 319, 334), (320, 455, 335), (79, 334, 349), (335, 455, 350), (79, 349, 364), (350, 455, 365), (79, 364, 379), (365, 455, 380), (79, 379, 394), (380, 455, 395), (79, 394, 409), (395, 455, 410), (79, 409, 424), (410, 455, 425), (79, 424, 439), (425, 455, 440), (79, 439, 454), (440, 455, 456), (79, 454, 470), (456, 455, 471), (79, 470, 485), (471, 455, 486), (79, 485, 500), (486, 455, 501), (79, 500, 515), (501, 455, 516), (79, 515, 530), (516, 455, 531), (79, 530, 545), (531, 455, 64), (542, 541, 74, 75), (540, 539, 72, 73), (538, 537, 70, 71), (536, 535, 68, 69), (534, 533, 66, 67), (545, 544, 77, 78), (532, 531, 64, 65), (543, 542, 75, 76), (541, 540, 73, 74), (539, 538, 71, 72), (537, 536, 69, 70), (535, 534, 67, 68), (79, 545, 78), (533, 532, 65, 66), (544, 543, 76, 77), (546, 547, 549, 548), (548, 549, 551, 550), (550, 551, 553, 552), (552, 553, 555, 554), (554, 555, 557, 556), (556, 557, 559, 558), (558, 559, 561, 560), (560, 561, 563, 562), (562, 563, 565, 564), (564, 565, 567, 566), (566, 567, 569, 568), (568, 569, 571, 570), (570, 571, 573, 572), (572, 573, 575, 574), (574, 575, 577, 576), (576, 577, 579, 578), (578, 579, 581, 580), (580, 581, 583, 582), (582, 583, 585, 584), (584, 585, 587, 586), (586, 587, 589, 588), (588, 589, 591, 590), (590, 591, 593, 592), (592, 593, 595, 594), (594, 595, 597, 596), (596, 597, 599, 598), (598, 599, 601, 600), (600, 601, 603, 602), (602, 603, 605, 604), (604, 605, 607, 606), (549, 547, 609, 607, 605, 603, 601, 599, 597, 595, 593, 591, 589, 587, 585, 583, 581, 579, 577, 575, 573, 571, 569, 567, 565, 563, 561, 559, 557, 555, 553, 551), (608, 609, 547, 546), (606, 607, 609, 608), (546, 548, 550, 552, 554, 556, 558, 560, 562, 564, 566, 568, 570, 572, 574, 576, 578, 580, 582, 584, 586, 588, 590, 592, 594, 596, 598, 600, 602, 604, 606, 608)])
me_cylinder.use_remesh_preserve_volume = False
me_cylinder.use_remesh_preserve_attributes = False
me_cylinder.use_mirror_vertex_groups = False
me_cylinder.update()

# ---- objects
ob_cylinder = bpy.data.objects.new('Cylinder', me_cylinder)
ob_lamp = bpy.data.objects.new('Lamp', light_lamp)
ob_camera = bpy.data.objects.new('Camera', cam_camera)

# ---- transforms, parenting, visibility, modifiers, constraints
ob_cylinder.location = (0.0, 0.0, 0.0)
ob_cylinder.rotation_euler = (0.0, 1.571, 0.0)
ob_cylinder.scale = (0.5, 0.5, 0.75)
ob_cylinder.lock_rotation = (False, True, False)
ob_cylinder.lineart.crease_threshold = 0.0
ob_lamp.location = (4.076, 1.005, 5.904)
ob_lamp.rotation_euler = (0.6503, 0.05522, 1.866)
ob_lamp.lock_rotations_4d = False
ob_lamp.empty_display_type = 'ARROWS'
ob_lamp.color = (0.0, 0.0, 0.0, 0.0)
ob_lamp.lineart.crease_threshold = 0.0
ob_camera.location = (7.481, -6.508, 5.344)
ob_camera.rotation_euler = (1.109, 0.01082, 0.8149)
ob_camera.lock_rotations_4d = False
ob_camera.empty_display_type = 'ARROWS'
ob_camera.color = (0.0, 0.0, 0.0, 0.0)
ob_camera.display_type = 'WIRE'
ob_camera.lineart.crease_threshold = 0.0

# ---- collection membership
col_collection_1.objects.link(ob_cylinder)
col_collection_1.objects.link(ob_lamp)
col_collection_1.objects.link(ob_camera)

# ---- scene / render settings (as saved in the file)
scene.camera = ob_camera
scene.frame_start = 1; scene.frame_end = 250; scene.frame_set(1)
scene.render.engine = 'BLENDER_EEVEE_NEXT'
scene.render.resolution_percentage = 50
scene.render.dither_intensity = 0.0
scene.cycles.use_denoising = False
scene.cycles.samples = 10
scene.cycles.sampling_pattern = 'TABULATED_SOBOL'
scene.cycles.light_sampling_threshold = 0.0
scene.cycles.use_adaptive_sampling = False
scene.cycles.use_light_tree = False
scene.cycles.blur_glossy = 0.0
scene.cycles.volume_bounces = 1
scene.cycles.pixel_filter_type = 'GAUSSIAN'
scene.cycles.sample_clamp_indirect = 0.0
scene.view_settings.view_transform = 'Standard'
bpy.context.view_layer.update()
